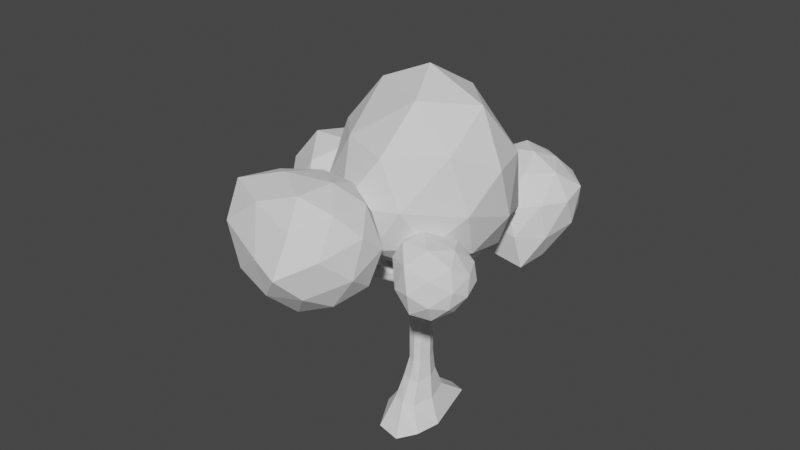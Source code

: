 # Source: Tree1.blend  (saved by Blender 3.3.6; exported with 4.5.12 LTS)
import bpy
from mathutils import Matrix  # noqa: F401  (used for matrix-valued properties, if any)

bpy.ops.wm.read_factory_settings(use_empty=True)
scene = bpy.context.scene
scene.name = 'Scene'

# ---- collections
col_collection = bpy.data.collections.new('Collection'); scene.collection.children.link(col_collection)

# ---- world
world_world = bpy.data.worlds.new('World'); scene.world = world_world
world_world.use_nodes = True; world_world.node_tree.nodes.clear()
_N = world_world.node_tree.nodes; _L = world_world.node_tree.links
n0 = _N.new('ShaderNodeOutputWorld'); n0.name = 'World Output'; n0.location = (300, 300)
n1 = _N.new('ShaderNodeBackground'); n1.name = 'Background'; n1.location = (10, 300)
n1.inputs[0].default_value = (0.05088, 0.05088, 0.05088, 1.0)
_L.new(n1.outputs[0], n0.inputs[0])
n0.is_active_output = True
world_world.color = (0.05088, 0.05088, 0.05088)
world_world.use_sun_shadow = False
world_world.sun_shadow_jitter_overblur = 0.0

# ---- meshes
me_cube_001 = bpy.data.meshes.new('Cube.001')
me_cube_001.from_pydata([(-2.038, -9.923, -0.9952), (-1.22, -2.604, 1.077), (-3.687, 8.274, -0.9952), (-1.301, 1.0, 1.059), (4.737, -7.619, -0.9952), (1.296, -2.604, 1.085), (2.694, 8.274, -0.9952), (1.214, 1.0, 1.067), (-2.207, -5.262, -0.4925), (-1.762, -3.49, 0.01393), (-1.043, -2.79, 0.5138), (-1.179, 1.0, 0.5671), (-1.893, 1.398, 0.08288), (-2.458, 2.774, -0.4606), (1.247, 1.0, 0.5592), (1.341, 1.521, 0.05925), (1.918, 3.015, -0.4759), (1.384, -2.79, 0.5059), (1.459, -3.614, -0.01273), (2.159, -5.503, -0.5102), (-0.802, -6.667, 3.555), (-0.7534, -3.873, 3.576), (1.198, -6.667, 3.555), (1.247, -3.873, 3.576), (-0.7534, -0.8886, 2.086), (1.247, -0.8886, 2.086), (1.198, -3.615, 2.067), (-0.802, -3.615, 2.067), (-0.7534, -1.284, 2.301), (-0.802, -4.009, 2.28), (1.247, -1.284, 2.301), (1.198, -4.009, 2.28), (1.741, 19.68, 3.585), (1.731, 21.12, 3.465), (-0.2682, 21.13, 3.471), (-0.2586, 19.69, 3.591), (1.247, 0.0557, 1.573), (1.198, -2.794, 1.557), (-1.058, 0.0557, 1.573), (-1.106, -2.794, 1.557), (-0.7534, -0.2508, 1.739), (-0.802, -3.1, 1.723), (1.247, -0.2508, 1.739), (1.198, -3.1, 1.723), (6.875, -7.45, 2.44), (7.503, -7.144, 2.295), (6.896, -9.447, 2.423), (7.519, -9.141, 2.278), (10.97, -8.707, 3.331), (12.15, -8.401, 3.264), (11.07, -10.7, 3.318), (12.24, -10.4, 3.252), (-0.3175, 15.78, 2.476), (1.682, 15.76, 2.474), (1.687, 15.1, 2.675), (-0.3127, 15.11, 2.677), (-0.7534, -2.579, 2.939), (-0.802, -5.332, 2.948), (1.247, -2.579, 2.939), (1.198, -5.332, 2.948), (1.247, -2.078, 2.692), (1.198, -4.874, 2.669), (-0.7534, -2.078, 2.692), (-0.802, -4.874, 2.669), (-6.791, -15.26, 3.332), (-6.791, -13.81, 3.502), (-4.791, -13.81, 3.502), (-4.791, -15.26, 3.332), (-6.791, -20.92, 4.14), (-6.791, -19.47, 4.31), (-4.791, -19.47, 4.31), (-4.791, -20.92, 4.14), (-3.9, -12.43, 3.415), (-3.9, -13.6, 3.233), (-5.9, -13.6, 3.233), (-5.9, -12.43, 3.415), (-4.791, -21.39, 3.231), (-6.791, -21.39, 3.231), (-5.9, -21.3, 2.995), (-3.9, -21.3, 2.995), (-4.791, -26.6, 4.273), (-6.791, -26.6, 4.273), (-5.9, -28.26, 4.171), (-3.9, -28.26, 4.171), (-0.3107, 16.51, 2.614), (-0.3053, 15.75, 2.803), (1.689, 16.5, 2.611), (1.694, 15.73, 2.8), (1.697, 24.44, 3.157), (1.69, 25.2, 3.022), (-0.3099, 25.19, 3.024), (-0.3031, 24.43, 3.159), (1.247, -1.681, 2.497), (1.198, -4.478, 2.475), (-0.7534, -1.681, 2.497), (-0.802, -4.478, 2.475), (-10.12, -1.458, 3.01), (-8.791, -1.855, 3.103), (-10.29, -3.452, 3.005), (-8.969, -3.848, 3.098), (-5.941, -2.924, -0.9952), (-1.793, -0.8018, 1.068), (5.69, -2.924, -0.9952), (1.969, -0.7469, 1.072), (3.133, -1.565, -0.4931), (2.355, -0.9547, 0.02326), (2.021, -0.8456, 0.5285), (-3.263, -1.639, -0.4765), (-2.57, -1.046, 0.0484), (-1.588, -0.895, 0.5404), (-1.13, -5.27, 3.565), (1.614, -5.27, 3.565), (-1.282, -2.262, 2.08), (1.948, -2.232, 2.08), (-1.31, -2.661, 2.291), (2.213, -2.618, 2.291), (1.614, -1.369, 1.565), (-1.548, -1.369, 1.565), (1.614, -1.675, 1.731), (-1.347, -1.692, 1.731), (7.856, -8.142, 2.287), (7.199, -8.449, 2.432), (12.77, -9.4, 3.258), (11.54, -9.706, 3.325), (-1.13, -3.955, 2.943), (2.039, -3.927, 2.954), (1.903, -3.462, 2.681), (-1.13, -3.476, 2.681), (-1.13, -3.08, 2.486), (2.025, -3.046, 2.505), (-9.36, -2.852, 3.1), (-10.75, -2.455, 3.007), (-0.4087, 9.087, -0.9952), (-0.05041, 1.741, 1.068), (2.682, -11.05, -0.9952), (0.1429, -2.978, 1.081), (0.02543, -6.065, -0.5013), (-0.09102, -3.95, 0.0005998), (0.2989, -3.259, 0.5053), (-0.2055, 3.953, -0.4594), (-0.2414, 2.273, 0.06656), (0.1009, 1.872, 0.5678), (0.2466, -4.131, 3.576), (0.198, -7.415, 3.555), (0.2594, -4.253, 2.062), (0.3992, -0.2121, 2.106), (0.245, -4.61, 2.28), (0.4239, -0.4963, 2.313), (0.7315, 21.12, 3.468), (0.7411, 19.69, 3.588), (0.08835, 0.632, 1.573), (0.04583, -2.863, 1.557), (0.239, 0.3085, 1.739), (0.198, -3.222, 1.723), (0.6872, 15.11, 2.676), (0.6824, 15.77, 2.475), (0.198, -5.332, 2.948), (0.4096, -2.118, 2.968), (0.3546, -1.454, 2.711), (0.3787, -5.572, 2.651), (-5.791, -13.81, 3.502), (-5.791, -15.26, 3.332), (-5.791, -19.47, 4.31), (-5.791, -20.92, 4.14), (-4.9, -13.6, 3.233), (-4.9, -12.43, 3.415), (-5.791, -21.39, 3.231), (-4.9, -21.3, 2.995), (-5.791, -26.6, 4.273), (-4.9, -28.26, 4.171), (0.6946, 15.74, 2.802), (0.6891, 16.51, 2.612), (0.69, 25.19, 3.023), (0.6967, 24.44, 3.158), (0.2344, -5.089, 2.475), (0.2796, -1.191, 2.497), (0.2417, -5.773, 3.565), (-0.2568, -3.015, -0.9952)], [], [(109, 101, 3, 11), (141, 133, 7, 14), (106, 103, 5, 17), (138, 135, 1, 10), (177, 102, 4, 134), (157, 56, 21, 142), (134, 136, 8, 0), (136, 137, 9, 8), (137, 138, 10, 9), (102, 104, 19, 4), (104, 105, 18, 19), (105, 106, 17, 18), (132, 139, 16, 6), (139, 140, 15, 16), (140, 141, 14, 15), (100, 107, 13, 2), (107, 108, 12, 13), (108, 109, 11, 12), (176, 110, 20, 143), (125, 58, 23, 111), (124, 57, 20, 110), (156, 59, 22, 143), (153, 43, 26, 144), (119, 41, 27, 112), (118, 42, 25, 113), (152, 40, 24, 145), (144, 26, 31, 146), (112, 27, 29, 114), (113, 25, 30, 115), (171, 84, 34, 148), (148, 34, 35, 149), (87, 86, 33, 32), (84, 85, 35, 34), (170, 87, 32, 149), (133, 3, 38, 150), (103, 7, 36, 116), (101, 1, 39, 117), (135, 5, 37, 151), (150, 38, 40, 152), (116, 36, 45, 120), (117, 39, 41, 119), (151, 37, 43, 153), (120, 45, 49, 122), (43, 37, 47, 46), (118, 43, 46, 121), (36, 42, 44, 45), (122, 49, 48, 123), (45, 44, 48, 49), (121, 46, 50, 123), (46, 47, 51, 50), (147, 30, 54, 154), (24, 28, 55, 52), (30, 25, 53, 54), (145, 24, 52, 155), (73, 72, 66, 67), (127, 63, 57, 124), (126, 60, 58, 125), (158, 62, 56, 157), (175, 94, 62, 158), (129, 92, 60, 126), (127, 62, 97, 130), (174, 93, 61, 159), (160, 65, 69, 162), (75, 74, 64, 65), (165, 75, 65, 160), (64, 74, 78, 77), (163, 71, 70, 162), (67, 66, 70, 71), (65, 64, 68, 69), (161, 67, 71, 163), (159, 61, 73, 164), (156, 57, 75, 165), (57, 63, 74, 75), (61, 59, 72, 73), (79, 76, 80, 83), (73, 67, 76, 79), (164, 73, 79, 167), (161, 64, 77, 166), (169, 83, 80, 168), (166, 77, 81, 168), (167, 79, 83, 169), (77, 78, 82, 81), (154, 54, 87, 170), (52, 55, 85, 84), (54, 53, 86, 87), (52, 84, 91, 90), (172, 90, 91, 173), (155, 52, 90, 172), (171, 86, 88, 173), (86, 53, 89, 88), (146, 31, 93, 174), (114, 29, 95, 128), (115, 30, 92, 129), (147, 28, 94, 175), (131, 98, 99, 130), (62, 94, 96, 97), (95, 63, 99, 98), (128, 95, 98, 131), (94, 128, 131, 96), (96, 131, 130, 97), (31, 115, 129, 93), (28, 114, 128, 94), (63, 127, 130, 99), (93, 129, 126, 61), (61, 126, 125, 59), (62, 127, 124, 56), (44, 121, 123, 48), (51, 122, 123, 50), (42, 118, 121, 44), (47, 120, 122, 51), (38, 117, 119, 40), (37, 116, 120, 47), (3, 101, 117, 38), (5, 103, 116, 37), (26, 113, 115, 31), (24, 112, 114, 28), (43, 118, 113, 26), (40, 119, 112, 24), (56, 124, 110, 21), (59, 125, 111, 22), (142, 21, 110, 176), (9, 10, 109, 108), (8, 9, 108, 107), (0, 8, 107, 100), (15, 14, 106, 105), (16, 15, 105, 104), (6, 16, 104, 102), (132, 6, 102, 177), (14, 7, 103, 106), (10, 1, 101, 109), (2, 132, 177, 100), (23, 142, 176, 111), (30, 147, 175, 92), (29, 146, 174, 95), (84, 171, 173, 91), (53, 155, 172, 89), (89, 172, 173, 88), (55, 154, 170, 85), (78, 167, 169, 82), (76, 166, 168, 80), (82, 169, 168, 81), (67, 161, 166, 76), (74, 164, 167, 78), (59, 156, 165, 72), (63, 159, 164, 74), (64, 161, 163, 68), (68, 163, 162, 69), (72, 165, 160, 66), (66, 160, 162, 70), (95, 174, 159, 63), (92, 175, 158, 60), (60, 158, 157, 58), (25, 145, 155, 53), (28, 147, 154, 55), (39, 151, 153, 41), (36, 150, 152, 42), (1, 135, 151, 39), (7, 133, 150, 36), (85, 170, 149, 35), (33, 148, 149, 32), (86, 171, 148, 33), (27, 144, 146, 29), (42, 152, 145, 25), (41, 153, 144, 27), (57, 156, 143, 20), (111, 176, 143, 22), (12, 11, 141, 140), (13, 12, 140, 139), (2, 13, 139, 132), (18, 17, 138, 137), (19, 18, 137, 136), (4, 19, 136, 134), (58, 157, 142, 23), (100, 177, 134, 0), (17, 5, 135, 138), (11, 3, 133, 141)])
_uv = me_cube_001.uv_layers.new(name='UVMap')
_uv.uv.foreach_set('vector', [0.5625, 0.125, 0.625, 0.125, 0.625, 0.25, 0.5625, 0.25, 0.5625, 0.375, 0.625, 0.375, 0.625, 0.5, 0.5625, 0.5, 0.5625, 0.625, 0.625, 0.625, 0.625, 0.75, 0.5625, 0.75, 0.5625, 0.875, 0.625, 0.875, 0.625, 1.0, 0.5625, 1.0, 0.25, 0.625, 0.375, 0.625, 0.375, 0.75, 0.25, 0.75, 0.625, 0.375, 0.625, 0.25, 0.625, 0.25, 0.625, 0.375, 0.375, 0.875, 0.4375, 0.875, 0.4375, 1.0, 0.375, 1.0, 0.4375, 0.875, 0.5, 0.875, 0.5, 1.0, 0.4375, 1.0, 0.5, 0.875, 0.5625, 0.875, 0.5625, 1.0, 0.5, 1.0, 0.375, 0.625, 0.4375, 0.625, 0.4375, 0.75, 0.375, 0.75, 0.4375, 0.625, 0.5, 0.625, 0.5, 0.75, 0.4375, 0.75, 0.5, 0.625, 0.5625, 0.625, 0.5625, 0.75, 0.5, 0.75, 0.375, 0.375, 0.4375, 0.375, 0.4375, 0.5, 0.375, 0.5, 0.4375, 0.375, 0.5, 0.375, 0.5, 0.5, 0.4375, 0.5, 0.5, 0.375, 0.5625, 0.375, 0.5625, 0.5, 0.5, 0.5, 0.375, 0.125, 0.4375, 0.125, 0.4375, 0.25, 0.375, 0.25, 0.4375, 0.125, 0.5, 0.125, 0.5, 0.25, 0.4375, 0.25, 0.5, 0.125, 0.5625, 0.125, 0.5625, 0.25, 0.5, 0.25, 0.75, 0.625, 0.875, 0.625, 0.875, 0.75, 0.75, 0.75, 0.625, 0.625, 0.625, 0.5, 0.625, 0.5, 0.625, 0.625, 0.625, 0.125, 0.625, 0.0, 0.625, 0.0, 0.625, 0.125, 0.625, 0.875, 0.625, 0.75, 0.625, 0.75, 0.625, 0.875, 0.625, 0.875, 0.625, 0.75, 0.625, 0.75, 0.625, 0.875, 0.625, 0.125, 0.625, 0.0, 0.625, 0.0, 0.625, 0.125, 0.625, 0.625, 0.625, 0.5, 0.625, 0.5, 0.625, 0.625, 0.625, 0.375, 0.625, 0.25, 0.625, 0.25, 0.625, 0.375, 0.625, 0.875, 0.625, 0.75, 0.625, 0.75, 0.625, 0.875, 0.625, 0.125, 0.625, 0.0, 0.625, 0.0, 0.625, 0.125, 0.625, 0.625, 0.625, 0.5, 0.625, 0.5, 0.625, 0.625, 0.625, 0.375, 0.625, 0.25, 0.625, 0.25, 0.625, 0.375, 0.625, 0.375, 0.625, 0.25, 0.625, 0.25, 0.625, 0.375, 0.625, 0.5, 0.625, 0.5, 0.625, 0.5, 0.625, 0.5, 0.625, 0.25, 0.625, 0.25, 0.625, 0.25, 0.625, 0.25, 0.625, 0.375, 0.625, 0.5, 0.625, 0.5, 0.625, 0.375, 0.625, 0.375, 0.625, 0.25, 0.625, 0.25, 0.625, 0.375, 0.625, 0.625, 0.625, 0.5, 0.625, 0.5, 0.625, 0.625, 0.625, 0.125, 0.625, 0.0, 0.625, 0.0, 0.625, 0.125, 0.625, 0.875, 0.625, 0.75, 0.625, 0.75, 0.625, 0.875, 0.625, 0.375, 0.625, 0.25, 0.625, 0.25, 0.625, 0.375, 0.625, 0.625, 0.625, 0.5, 0.625, 0.5, 0.625, 0.625, 0.625, 0.125, 0.625, 0.0, 0.625, 0.0, 0.625, 0.125, 0.625, 0.875, 0.625, 0.75, 0.625, 0.75, 0.625, 0.875, 0.625, 0.625, 0.625, 0.5, 0.625, 0.5, 0.625, 0.625, 0.625, 0.75, 0.625, 0.75, 0.625, 0.75, 0.625, 0.75, 0.625, 0.625, 0.625, 0.75, 0.625, 0.75, 0.625, 0.625, 0.625, 0.5, 0.625, 0.5, 0.625, 0.5, 0.625, 0.5, 0.625, 0.625, 0.625, 0.5, 0.625, 0.5, 0.625, 0.625, 0.625, 0.5, 0.625, 0.5, 0.625, 0.5, 0.625, 0.5, 0.625, 0.625, 0.625, 0.75, 0.625, 0.75, 0.625, 0.625, 0.625, 0.75, 0.625, 0.75, 0.625, 0.75, 0.625, 0.75, 0.625, 0.375, 0.625, 0.5, 0.625, 0.5, 0.625, 0.375, 0.625, 0.25, 0.625, 0.25, 0.625, 0.25, 0.625, 0.25, 0.625, 0.5, 0.625, 0.5, 0.625, 0.5, 0.625, 0.5, 0.625, 0.375, 0.625, 0.25, 0.625, 0.25, 0.625, 0.375, 0.625, 0.75, 0.625, 0.75, 0.625, 0.75, 0.625, 0.75, 0.625, 0.125, 0.625, 0.0, 0.625, 0.0, 0.625, 0.125, 0.625, 0.625, 0.625, 0.5, 0.625, 0.5, 0.625, 0.625, 0.625, 0.375, 0.625, 0.25, 0.625, 0.25, 0.625, 0.375, 0.625, 0.375, 0.625, 0.25, 0.625, 0.25, 0.625, 0.375, 0.625, 0.625, 0.625, 0.5, 0.625, 0.5, 0.625, 0.625, 0.625, 0.125, 0.625, 0.25, 0.625, 0.25, 0.625, 0.125, 0.625, 0.875, 0.625, 0.75, 0.625, 0.75, 0.625, 0.875, 0.625, 0.875, 0.625, 1.0, 0.625, 1.0, 0.625, 0.875, 0.625, 0.0, 0.625, 0.0, 0.625, 0.0, 0.625, 0.0, 0.625, 0.875, 0.625, 1.0, 0.625, 1.0, 0.625, 0.875, 0.625, 0.0, 0.625, 0.0, 0.625, 0.0, 0.625, 0.0, 0.625, 0.875, 0.625, 0.75, 0.625, 0.75, 0.625, 0.875, 0.625, 0.75, 0.625, 0.75, 0.625, 0.75, 0.625, 0.75, 0.625, 0.0, 0.625, 0.0, 0.625, 0.0, 0.625, 0.0, 0.625, 0.875, 0.625, 0.75, 0.625, 0.75, 0.625, 0.875, 0.625, 0.875, 0.625, 0.75, 0.625, 0.75, 0.625, 0.875, 0.625, 0.875, 0.625, 1.0, 0.625, 1.0, 0.625, 0.875, 0.625, 0.0, 0.625, 0.0, 0.625, 0.0, 0.625, 0.0, 0.625, 0.75, 0.625, 0.75, 0.625, 0.75, 0.625, 0.75, 0.625, 0.75, 0.625, 0.75, 0.625, 0.75, 0.625, 0.75, 0.625, 0.75, 0.625, 0.75, 0.625, 0.75, 0.625, 0.75, 0.625, 0.875, 0.625, 0.75, 0.625, 0.75, 0.625, 0.875, 0.625, 0.875, 0.625, 1.0, 0.625, 1.0, 0.625, 0.875, 0.625, 0.875, 0.625, 0.75, 0.625, 0.75, 0.625, 0.875, 0.625, 0.875, 0.625, 1.0, 0.625, 1.0, 0.625, 0.875, 0.625, 0.875, 0.625, 0.75, 0.625, 0.75, 0.625, 0.875, 0.625, 0.0, 0.625, 0.0, 0.625, 0.0, 0.625, 0.0, 0.625, 0.375, 0.625, 0.5, 0.625, 0.5, 0.625, 0.375, 0.625, 0.25, 0.625, 0.25, 0.625, 0.25, 0.625, 0.25, 0.625, 0.5, 0.625, 0.5, 0.625, 0.5, 0.625, 0.5, 0.625, 0.25, 0.625, 0.25, 0.625, 0.25, 0.625, 0.25, 0.625, 0.375, 0.625, 0.25, 0.625, 0.25, 0.625, 0.375, 0.625, 0.375, 0.625, 0.25, 0.625, 0.25, 0.625, 0.375, 0.625, 0.375, 0.625, 0.5, 0.625, 0.5, 0.625, 0.375, 0.625, 0.5, 0.625, 0.5, 0.625, 0.5, 0.625, 0.5, 0.625, 0.875, 0.625, 0.75, 0.625, 0.75, 0.625, 0.875, 0.625, 0.125, 0.625, 0.0, 0.625, 0.0, 0.625, 0.125, 0.625, 0.625, 0.625, 0.5, 0.625, 0.5, 0.625, 0.625, 0.625, 0.375, 0.625, 0.25, 0.625, 0.25, 0.625, 0.375, 0.625, 0.125, 0.625, 0.0, 0.625, 0.0, 0.625, 0.125, 0.625, 0.25, 0.625, 0.25, 0.625, 0.25, 0.625, 0.25, 0.625, 1.0, 0.625, 1.0, 0.625, 1.0, 0.625, 1.0, 0.625, 0.125, 0.625, 0.0, 0.625, 0.0, 0.625, 0.125, 0.625, 0.25, 0.625, 0.125, 0.625, 0.125, 0.625, 0.25, 0.625, 0.25, 0.625, 0.125, 0.625, 0.125, 0.625, 0.25, 0.625, 0.75, 0.625, 0.625, 0.625, 0.625, 0.625, 0.75, 0.625, 0.25, 0.625, 0.125, 0.625, 0.125, 0.625, 0.25, 0.625, 0.0, 0.625, 0.125, 0.625, 0.125, 0.625, 0.0, 0.625, 0.75, 0.625, 0.625, 0.625, 0.625, 0.625, 0.75, 0.625, 0.75, 0.625, 0.625, 0.625, 0.625, 0.625, 0.75, 0.625, 0.25, 0.625, 0.125, 0.625, 0.125, 0.625, 0.25, 0.625, 0.5, 0.625, 0.625, 0.625, 0.625, 0.625, 0.5, 0.625, 0.75, 0.625, 0.625, 0.625, 0.625, 0.625, 0.75, 0.625, 0.5, 0.625, 0.625, 0.625, 0.625, 0.625, 0.5, 0.625, 0.75, 0.625, 0.625, 0.625, 0.625, 0.625, 0.75, 0.625, 0.25, 0.625, 0.125, 0.625, 0.125, 0.625, 0.25, 0.625, 0.75, 0.625, 0.625, 0.625, 0.625, 0.625, 0.75, 0.625, 0.25, 0.625, 0.125, 0.625, 0.125, 0.625, 0.25, 0.625, 0.75, 0.625, 0.625, 0.625, 0.625, 0.625, 0.75, 0.625, 0.75, 0.625, 0.625, 0.625, 0.625, 0.625, 0.75, 0.625, 0.25, 0.625, 0.125, 0.625, 0.125, 0.625, 0.25, 0.625, 0.75, 0.625, 0.625, 0.625, 0.625, 0.625, 0.75, 0.625, 0.25, 0.625, 0.125, 0.625, 0.125, 0.625, 0.25, 0.625, 0.25, 0.625, 0.125, 0.625, 0.125, 0.625, 0.25, 0.625, 0.75, 0.625, 0.625, 0.625, 0.625, 0.625, 0.75, 0.75, 0.5, 0.875, 0.5, 0.875, 0.625, 0.75, 0.625, 0.5, 0.0, 0.5625, 0.0, 0.5625, 0.125, 0.5, 0.125, 0.4375, 0.0, 0.5, 0.0, 0.5, 0.125, 0.4375, 0.125, 0.375, 0.0, 0.4375, 0.0, 0.4375, 0.125, 0.375, 0.125, 0.5, 0.5, 0.5625, 0.5, 0.5625, 0.625, 0.5, 0.625, 0.4375, 0.5, 0.5, 0.5, 0.5, 0.625, 0.4375, 0.625, 0.375, 0.5, 0.4375, 0.5, 0.4375, 0.625, 0.375, 0.625, 0.25, 0.5, 0.375, 0.5, 0.375, 0.625, 0.25, 0.625, 0.5625, 0.5, 0.625, 0.5, 0.625, 0.625, 0.5625, 0.625, 0.5625, 0.0, 0.625, 0.0, 0.625, 0.125, 0.5625, 0.125, 0.125, 0.5, 0.25, 0.5, 0.25, 0.625, 0.125, 0.625, 0.625, 0.5, 0.75, 0.5, 0.75, 0.625, 0.625, 0.625, 0.625, 0.5, 0.625, 0.375, 0.625, 0.375, 0.625, 0.5, 0.625, 1.0, 0.625, 0.875, 0.625, 0.875, 0.625, 1.0, 0.625, 0.25, 0.625, 0.375, 0.625, 0.375, 0.625, 0.25, 0.625, 0.5, 0.625, 0.375, 0.625, 0.375, 0.625, 0.5, 0.625, 0.5, 0.625, 0.375, 0.625, 0.375, 0.625, 0.5, 0.625, 0.25, 0.625, 0.375, 0.625, 0.375, 0.625, 0.25, 0.625, 1.0, 0.625, 0.875, 0.625, 0.875, 0.625, 1.0, 0.625, 0.75, 0.625, 0.875, 0.625, 0.875, 0.625, 0.75, 0.625, 1.0, 0.625, 0.875, 0.625, 0.875, 0.625, 1.0, 0.625, 0.75, 0.625, 0.875, 0.625, 0.875, 0.625, 0.75, 0.625, 1.0, 0.625, 0.875, 0.625, 0.875, 0.625, 1.0, 0.625, 0.75, 0.625, 0.875, 0.625, 0.875, 0.625, 0.75, 0.625, 1.0, 0.625, 0.875, 0.625, 0.875, 0.625, 1.0, 0.625, 1.0, 0.625, 0.875, 0.625, 0.875, 0.625, 1.0, 0.625, 1.0, 0.625, 0.875, 0.625, 0.875, 0.625, 1.0, 0.625, 0.75, 0.625, 0.875, 0.625, 0.875, 0.625, 0.75, 0.625, 0.75, 0.625, 0.875, 0.625, 0.875, 0.625, 0.75, 0.625, 1.0, 0.625, 0.875, 0.625, 0.875, 0.625, 1.0, 0.625, 0.5, 0.625, 0.375, 0.625, 0.375, 0.625, 0.5, 0.625, 0.5, 0.625, 0.375, 0.625, 0.375, 0.625, 0.5, 0.625, 0.5, 0.625, 0.375, 0.625, 0.375, 0.625, 0.5, 0.625, 0.25, 0.625, 0.375, 0.625, 0.375, 0.625, 0.25, 0.625, 1.0, 0.625, 0.875, 0.625, 0.875, 0.625, 1.0, 0.625, 0.5, 0.625, 0.375, 0.625, 0.375, 0.625, 0.5, 0.625, 1.0, 0.625, 0.875, 0.625, 0.875, 0.625, 1.0, 0.625, 0.5, 0.625, 0.375, 0.625, 0.375, 0.625, 0.5, 0.625, 0.25, 0.625, 0.375, 0.625, 0.375, 0.625, 0.25, 0.625, 0.5, 0.625, 0.375, 0.625, 0.375, 0.625, 0.5, 0.625, 0.5, 0.625, 0.375, 0.625, 0.375, 0.625, 0.5, 0.625, 1.0, 0.625, 0.875, 0.625, 0.875, 0.625, 1.0, 0.625, 0.5, 0.625, 0.375, 0.625, 0.375, 0.625, 0.5, 0.625, 1.0, 0.625, 0.875, 0.625, 0.875, 0.625, 1.0, 0.625, 1.0, 0.625, 0.875, 0.625, 0.875, 0.625, 1.0, 0.625, 0.625, 0.75, 0.625, 0.75, 0.75, 0.625, 0.75, 0.5, 0.25, 0.5625, 0.25, 0.5625, 0.375, 0.5, 0.375, 0.4375, 0.25, 0.5, 0.25, 0.5, 0.375, 0.4375, 0.375, 0.375, 0.25, 0.4375, 0.25, 0.4375, 0.375, 0.375, 0.375, 0.5, 0.75, 0.5625, 0.75, 0.5625, 0.875, 0.5, 0.875, 0.4375, 0.75, 0.5, 0.75, 0.5, 0.875, 0.4375, 0.875, 0.375, 0.75, 0.4375, 0.75, 0.4375, 0.875, 0.375, 0.875, 0.625, 0.5, 0.625, 0.375, 0.625, 0.375, 0.625, 0.5, 0.125, 0.625, 0.25, 0.625, 0.25, 0.75, 0.125, 0.75, 0.5625, 0.75, 0.625, 0.75, 0.625, 0.875, 0.5625, 0.875, 0.5625, 0.25, 0.625, 0.25, 0.625, 0.375, 0.5625, 0.375])
me_cube_001.update()
me_icosphere_001 = bpy.data.meshes.new('Icosphere.001')
me_icosphere_001.from_pydata([(-0.05285, 0.7687, -1.241), (1.028, -0.03141, -1.03), (-0.3474, -0.5167, -1.072), (-1.432, 0.4314, -0.6363), (-0.4507, 1.74, -0.3528), (1.009, 1.42, -0.494), (0.6705, -1.129, 0.05334), (-1.31, -0.4493, 0.3304), (-1.218, 1.007, 0.8376), (0.3653, 1.471, 0.817), (1.446, 0.5485, 0.3977), (0.3545, 0.02417, 1.218), (-0.2674, 0.03004, -1.338), (0.5872, 0.3454, -1.314), (0.4124, -0.4093, -1.197), (1.269, 0.7448, -0.8936), (0.5534, 1.264, -1.007), (-0.8531, 0.5765, -1.082), (-1.13, -0.161, -0.999), (-0.2848, 1.395, -0.9014), (-1.032, 1.144, -0.5735), (0.2568, 1.786, -0.4401), (1.435, 0.1799, -0.3765), (1.487, 1.021, -0.05782), (0.2113, -0.9644, -0.5527), (0.8948, -0.6598, -0.561), (-1.663, -0.09249, -0.1523), (-0.8231, -0.6823, -0.4865), (-0.8772, 1.492, 0.187), (-1.552, 0.7506, 0.1116), (0.7556, 1.541, 0.2187), (-0.09298, 1.788, 0.2874), (1.144, -0.3747, 0.2285), (0.005965, -0.9343, 0.1762), (-1.639, 0.2455, 0.8561), (-0.3684, 1.407, 0.9), (1.066, 1.097, 0.7474), (0.5764, -0.532, 0.7337), (1.033, 0.2493, 0.9159), (-0.5422, -0.2617, 0.941), (-0.6037, 0.5805, 1.179), (0.4282, 0.8827, 1.12)], [], [(0, 13, 12), (1, 13, 15), (0, 12, 17), (0, 17, 19), (0, 19, 16), (1, 15, 22), (2, 14, 24), (3, 18, 26), (4, 20, 28), (5, 21, 30), (1, 22, 25), (2, 24, 27), (3, 26, 29), (4, 28, 31), (5, 30, 23), (6, 32, 37), (7, 33, 39), (8, 34, 40), (9, 35, 41), (10, 36, 38), (38, 41, 11), (38, 36, 41), (36, 9, 41), (41, 40, 11), (41, 35, 40), (35, 8, 40), (40, 39, 11), (40, 34, 39), (34, 7, 39), (39, 37, 11), (39, 33, 37), (33, 6, 37), (37, 38, 11), (37, 32, 38), (32, 10, 38), (23, 36, 10), (23, 30, 36), (30, 9, 36), (31, 35, 9), (31, 28, 35), (28, 8, 35), (29, 34, 8), (29, 26, 34), (26, 7, 34), (27, 33, 7), (27, 24, 33), (24, 6, 33), (25, 32, 6), (25, 22, 32), (22, 10, 32), (30, 31, 9), (30, 21, 31), (21, 4, 31), (28, 29, 8), (28, 20, 29), (20, 3, 29), (26, 27, 7), (26, 18, 27), (18, 2, 27), (24, 25, 6), (24, 14, 25), (14, 1, 25), (22, 23, 10), (22, 15, 23), (15, 5, 23), (16, 21, 5), (16, 19, 21), (19, 4, 21), (19, 20, 4), (19, 17, 20), (17, 3, 20), (17, 18, 3), (17, 12, 18), (12, 2, 18), (15, 16, 5), (15, 13, 16), (13, 0, 16), (12, 14, 2), (12, 13, 14), (13, 1, 14)])
_uv = me_icosphere_001.uv_layers.new(name='UVMap')
_uv.uv.foreach_set('vector', [0.6966, 0.07319, 0.5309, 0.02233, 0.4194, 0.002624, 0.3685, 0.1115, 0.5309, 0.02233, 0.6581, 0.1987, 0.6966, 0.07319, 0.4194, 0.002624, 0.6233, 0.1294, 0.6966, 0.07319, 0.6233, 0.1294, 0.9238, 0.2339, 0.6966, 0.07319, 0.9238, 0.2339, 0.8698, 0.1827, 0.3685, 0.1115, 0.6581, 0.1987, 0.4153, 0.3705, 0.1977, 0.0799, 0.2372, 0.03324, -0.003988, 0.256, 0.5526, 0.2971, 0.3388, 0.1286, 0.3311, 0.46, 1.033, 0.4616, 0.8196, 0.3522, 0.9162, 0.6598, 0.9016, 0.385, 1.047, 0.4266, 0.9176, 0.6659, 0.3685, 0.1115, 0.4153, 0.3705, 0.1066, 0.2634, 0.1977, 0.0799, -0.003988, 0.256, 0.1117, 0.2999, 0.5526, 0.2971, 0.3311, 0.46, 0.6417, 0.6, 1.033, 0.4616, 0.9162, 0.6598, 1.018, 0.7081, 0.9016, 0.385, 0.9176, 0.6659, 0.7231, 0.5317, -0.09981, 0.479, 0.177, 0.5788, 0.09871, 0.7686, 0.1681, 0.6272, -0.02425, 0.5386, 0.2041, 0.8666, 0.7031, 0.8891, 0.4139, 0.8631, 0.5173, 0.9973, 0.8665, 0.8945, 0.8456, 0.9273, 0.6258, 0.9836, 0.5208, 0.685, 0.719, 0.8468, 0.3859, 0.8725, 0.3859, 0.8725, 0.6258, 0.9836, 0.2921, 0.9818, 0.3859, 0.8725, 0.719, 0.8468, 0.6258, 0.9836, 0.719, 0.8468, 0.8665, 0.8945, 0.6258, 0.9836, 0.6258, 0.9836, 0.5173, 0.9973, 0.2921, 0.9818, 0.6258, 0.9836, 0.8456, 0.9273, 0.5173, 0.9973, 0.8456, 0.9273, 0.7031, 0.8891, 0.5173, 0.9973, 0.5173, 0.9973, 0.2041, 0.8666, 0.2921, 0.9818, 0.5173, 0.9973, 0.4139, 0.8631, 0.2041, 0.8666, 0.4139, 0.8631, 0.1681, 0.6272, 0.2041, 0.8666, 0.2041, 0.8666, 0.09871, 0.7686, 0.2921, 0.9818, 0.2041, 0.8666, -0.02425, 0.5386, 0.09871, 0.7686, -0.02425, 0.5386, -0.09981, 0.479, 0.09871, 0.7686, 0.09871, 0.7686, 0.3859, 0.8725, 0.2921, 0.9818, 0.09871, 0.7686, 0.177, 0.5788, 0.3859, 0.8725, 0.177, 0.5788, 0.5208, 0.685, 0.3859, 0.8725, 0.7231, 0.5317, 0.719, 0.8468, 0.5208, 0.685, 0.7231, 0.5317, 0.9176, 0.6659, 0.719, 0.8468, 0.9176, 0.6659, 0.8665, 0.8945, 0.719, 0.8468, 1.018, 0.7081, 0.8456, 0.9273, 0.8665, 0.8945, 1.018, 0.7081, 0.9162, 0.6598, 0.8456, 0.9273, 0.9162, 0.6598, 0.7031, 0.8891, 0.8456, 0.9273, 0.6417, 0.6, 0.4139, 0.8631, 0.7031, 0.8891, 0.6417, 0.6, 0.3311, 0.46, 0.4139, 0.8631, 0.3311, 0.46, 0.1681, 0.6272, 0.4139, 0.8631, 0.1117, 0.2999, -0.02425, 0.5386, 0.1681, 0.6272, 0.1117, 0.2999, -0.003988, 0.256, -0.02425, 0.5386, -0.003988, 0.256, -0.09981, 0.479, -0.02425, 0.5386, 0.1066, 0.2634, 0.177, 0.5788, -0.09981, 0.479, 0.1066, 0.2634, 0.4153, 0.3705, 0.177, 0.5788, 0.4153, 0.3705, 0.5208, 0.685, 0.177, 0.5788, 0.9176, 0.6659, 1.018, 0.7081, 0.8665, 0.8945, 0.9176, 0.6659, 1.047, 0.4266, 1.018, 0.7081, 1.047, 0.4266, 1.033, 0.4616, 1.018, 0.7081, 0.9162, 0.6598, 0.6417, 0.6, 0.7031, 0.8891, 0.9162, 0.6598, 0.8196, 0.3522, 0.6417, 0.6, 0.8196, 0.3522, 0.5526, 0.2971, 0.6417, 0.6, 0.3311, 0.46, 0.1117, 0.2999, 0.1681, 0.6272, 0.3311, 0.46, 0.3388, 0.1286, 0.1117, 0.2999, 0.3388, 0.1286, 0.1977, 0.0799, 0.1117, 0.2999, -0.003988, 0.256, 0.1066, 0.2634, -0.09981, 0.479, -0.003988, 0.256, 0.2372, 0.03324, 0.1066, 0.2634, 0.2372, 0.03324, 0.3685, 0.1115, 0.1066, 0.2634, 0.4153, 0.3705, 0.7231, 0.5317, 0.5208, 0.685, 0.4153, 0.3705, 0.6581, 0.1987, 0.7231, 0.5317, 0.6581, 0.1987, 0.9016, 0.385, 0.7231, 0.5317, 0.8698, 0.1827, 1.047, 0.4266, 0.9016, 0.385, 0.8698, 0.1827, 0.9238, 0.2339, 1.047, 0.4266, 0.9238, 0.2339, 1.033, 0.4616, 1.047, 0.4266, 0.9238, 0.2339, 0.8196, 0.3522, 1.033, 0.4616, 0.9238, 0.2339, 0.6233, 0.1294, 0.8196, 0.3522, 0.6233, 0.1294, 0.5526, 0.2971, 0.8196, 0.3522, 0.6233, 0.1294, 0.3388, 0.1286, 0.5526, 0.2971, 0.6233, 0.1294, 0.4194, 0.002624, 0.3388, 0.1286, 0.4194, 0.002624, 0.1977, 0.0799, 0.3388, 0.1286, 0.6581, 0.1987, 0.8698, 0.1827, 0.9016, 0.385, 0.6581, 0.1987, 0.5309, 0.02233, 0.8698, 0.1827, 0.5309, 0.02233, 0.6966, 0.07319, 0.8698, 0.1827, 0.4194, 0.002624, 0.2372, 0.03324, 0.1977, 0.0799, 0.4194, 0.002624, 0.5309, 0.02233, 0.2372, 0.03324, 0.5309, 0.02233, 0.3685, 0.1115, 0.2372, 0.03324])
me_icosphere_001.update()
me_icosphere_002 = bpy.data.meshes.new('Icosphere.002')
me_icosphere_002.from_pydata([(0.003992, 0.2916, -1.25), (1.09, -0.612, -0.894), (-0.3454, -1.146, -1.025), (-1.351, 0.1831, -0.6606), (-0.457, 1.508, -0.375), (0.9961, 0.9712, -0.5861), (0.5931, -1.593, 0.2208), (-1.104, -0.8855, 0.5306), (-0.9106, 0.8181, 0.9373), (0.478, 1.208, 0.878), (1.515, -0.07715, 0.4511), (0.1034, -0.6063, 1.806), (-0.2172, -0.4896, -1.284), (0.6362, -0.1934, -1.212), (0.4519, -1.066, -1.088), (1.251, 0.2078, -0.8124), (0.6015, 0.7182, -1.017), (-0.7754, 0.2617, -1.103), (-1.007, -0.5489, -0.9571), (-0.2603, 1.011, -0.9222), (-1.049, 0.9711, -0.5866), (0.3227, 1.42, -0.5534), (1.462, -0.3772, -0.3327), (1.417, 0.5558, -0.1535), (0.1344, -1.587, -0.557), (0.9631, -1.263, -0.4654), (-1.452, -0.3862, -0.1199), (-0.8328, -1.195, -0.4478), (-0.829, 1.419, 0.1914), (-1.385, 0.5679, 0.09232), (0.8433, 1.29, 0.01158), (0.01269, 1.678, 0.1716), (1.257, -0.9609, 0.4475), (-0.2712, -1.486, 0.38), (-1.218, -0.125, 1.005), (-0.2451, 1.22, 1.09), (1.16, 0.5619, 0.8431), (0.5688, -1.214, 1.152), (1.122, -0.4215, 1.377), (-0.5964, -0.8615, 1.355), (-0.6393, 0.0589, 1.671), (0.2269, 0.25, 1.748)], [], [(0, 13, 12), (1, 13, 15), (0, 12, 17), (0, 17, 19), (0, 19, 16), (1, 15, 22), (2, 14, 24), (3, 18, 26), (4, 20, 28), (5, 21, 30), (1, 22, 25), (2, 24, 27), (3, 26, 29), (4, 28, 31), (5, 30, 23), (6, 32, 37), (7, 33, 39), (8, 34, 40), (9, 35, 41), (10, 36, 38), (38, 41, 11), (38, 36, 41), (36, 9, 41), (41, 40, 11), (41, 35, 40), (35, 8, 40), (40, 39, 11), (40, 34, 39), (34, 7, 39), (39, 37, 11), (39, 33, 37), (33, 6, 37), (37, 38, 11), (37, 32, 38), (32, 10, 38), (23, 36, 10), (23, 30, 36), (30, 9, 36), (31, 35, 9), (31, 28, 35), (28, 8, 35), (29, 34, 8), (29, 26, 34), (26, 7, 34), (27, 33, 7), (27, 24, 33), (24, 6, 33), (25, 32, 6), (25, 22, 32), (22, 10, 32), (30, 31, 9), (30, 21, 31), (21, 4, 31), (28, 29, 8), (28, 20, 29), (20, 3, 29), (26, 27, 7), (26, 18, 27), (18, 2, 27), (24, 25, 6), (24, 14, 25), (14, 1, 25), (22, 23, 10), (22, 15, 23), (15, 5, 23), (16, 21, 5), (16, 19, 21), (19, 4, 21), (19, 20, 4), (19, 17, 20), (17, 3, 20), (17, 18, 3), (17, 12, 18), (12, 2, 18), (15, 16, 5), (15, 13, 16), (13, 0, 16), (12, 14, 2), (12, 13, 14), (13, 1, 14)])
_uv = me_icosphere_002.uv_layers.new(name='UVMap')
_uv.uv.foreach_set('vector', [0.4647, 0.07007, 0.6439, 0.1894, 0.702, 0.05552, 0.7768, 0.3609, 0.6439, 0.1894, 0.5217, 0.379, 0.4647, 0.07007, 0.702, 0.05552, 0.4291, 0.0007575, 0.4647, 0.07007, 0.4291, 0.0007575, 0.2063, 0.1009, 0.4647, 0.07007, 0.2063, 0.1009, 0.3439, 0.2084, 0.7768, 0.3609, 0.5217, 0.379, 0.6858, 0.5676, 0.8863, 0.1343, 0.9021, 0.2288, 1.018, 0.3535, 0.4, 0.04721, 0.6641, 0.03732, 0.5411, 0.2078, 0.007504, 0.2123, 0.1619, 0.08475, -0.0164, 0.3243, 0.2562, 0.3805, 0.0822, 0.2769, 0.1123, 0.519, 0.7768, 0.3609, 0.6858, 0.5676, 0.9493, 0.4883, 0.8863, 0.1343, 1.018, 0.3535, 0.8438, 0.2314, 0.4, 0.04721, 0.5411, 0.2078, 0.2313, 0.2451, 0.007504, 0.2123, -0.0164, 0.3243, -0.05768, 0.4313, 0.2562, 0.3805, 0.1123, 0.519, 0.3796, 0.5801, 0.9936, 0.6434, 0.8118, 0.7825, 0.8163, 0.8941, 0.6741, 0.4625, 0.9105, 0.5605, 0.6394, 0.7716, 0.1228, 0.5477, 0.4007, 0.5556, 0.3288, 0.8242, 0.06797, 0.7179, 0.01782, 0.6738, 0.304, 0.9648, 0.5458, 0.79, 0.3046, 0.8289, 0.5791, 1.011, 0.5791, 1.011, 0.304, 0.9648, 0.5637, 0.9937, 0.5791, 1.011, 0.3046, 0.8289, 0.304, 0.9648, 0.3046, 0.8289, 0.06797, 0.7179, 0.304, 0.9648, 0.304, 0.9648, 0.3288, 0.8242, 0.5637, 0.9937, 0.304, 0.9648, 0.01782, 0.6738, 0.3288, 0.8242, 0.01782, 0.6738, 0.1228, 0.5477, 0.3288, 0.8242, 0.3288, 0.8242, 0.6394, 0.7716, 0.5637, 0.9937, 0.3288, 0.8242, 0.4007, 0.5556, 0.6394, 0.7716, 0.4007, 0.5556, 0.6741, 0.4625, 0.6394, 0.7716, 0.6394, 0.7716, 0.8163, 0.8941, 0.5637, 0.9937, 0.6394, 0.7716, 0.9105, 0.5605, 0.8163, 0.8941, 0.9105, 0.5605, 0.9936, 0.6434, 0.8163, 0.8941, 0.8163, 0.8941, 0.5791, 1.011, 0.5637, 0.9937, 0.8163, 0.8941, 0.8118, 0.7825, 0.5791, 1.011, 0.8118, 0.7825, 0.5458, 0.79, 0.5791, 1.011, 0.3796, 0.5801, 0.3046, 0.8289, 0.5458, 0.79, 0.3796, 0.5801, 0.1123, 0.519, 0.3046, 0.8289, 0.1123, 0.519, 0.06797, 0.7179, 0.3046, 0.8289, -0.05768, 0.4313, 0.01782, 0.6738, 0.06797, 0.7179, -0.05768, 0.4313, -0.0164, 0.3243, 0.01782, 0.6738, -0.0164, 0.3243, 0.1228, 0.5477, 0.01782, 0.6738, 0.2313, 0.2451, 0.4007, 0.5556, 0.1228, 0.5477, 0.2313, 0.2451, 0.5411, 0.2078, 0.4007, 0.5556, 0.5411, 0.2078, 0.6741, 0.4625, 0.4007, 0.5556, 0.8438, 0.2314, 0.9105, 0.5605, 0.6741, 0.4625, 0.8438, 0.2314, 1.018, 0.3535, 0.9105, 0.5605, 1.018, 0.3535, 0.9936, 0.6434, 0.9105, 0.5605, 0.9493, 0.4883, 0.8118, 0.7825, 0.9936, 0.6434, 0.9493, 0.4883, 0.6858, 0.5676, 0.8118, 0.7825, 0.6858, 0.5676, 0.5458, 0.79, 0.8118, 0.7825, 0.1123, 0.519, -0.05768, 0.4313, 0.06797, 0.7179, 0.1123, 0.519, 0.0822, 0.2769, -0.05768, 0.4313, 0.0822, 0.2769, 0.007504, 0.2123, -0.05768, 0.4313, -0.0164, 0.3243, 0.2313, 0.2451, 0.1228, 0.5477, -0.0164, 0.3243, 0.1619, 0.08475, 0.2313, 0.2451, 0.1619, 0.08475, 0.4, 0.04721, 0.2313, 0.2451, 0.5411, 0.2078, 0.8438, 0.2314, 0.6741, 0.4625, 0.5411, 0.2078, 0.6641, 0.03732, 0.8438, 0.2314, 0.6641, 0.03732, 0.8863, 0.1343, 0.8438, 0.2314, 1.018, 0.3535, 0.9493, 0.4883, 0.9936, 0.6434, 1.018, 0.3535, 0.9021, 0.2288, 0.9493, 0.4883, 0.9021, 0.2288, 0.7768, 0.3609, 0.9493, 0.4883, 0.6858, 0.5676, 0.3796, 0.5801, 0.5458, 0.79, 0.6858, 0.5676, 0.5217, 0.379, 0.3796, 0.5801, 0.5217, 0.379, 0.2562, 0.3805, 0.3796, 0.5801, 0.3439, 0.2084, 0.0822, 0.2769, 0.2562, 0.3805, 0.3439, 0.2084, 0.2063, 0.1009, 0.0822, 0.2769, 0.2063, 0.1009, 0.007504, 0.2123, 0.0822, 0.2769, 0.2063, 0.1009, 0.1619, 0.08475, 0.007504, 0.2123, 0.2063, 0.1009, 0.4291, 0.0007575, 0.1619, 0.08475, 0.4291, 0.0007575, 0.4, 0.04721, 0.1619, 0.08475, 0.4291, 0.0007575, 0.6641, 0.03732, 0.4, 0.04721, 0.4291, 0.0007575, 0.702, 0.05552, 0.6641, 0.03732, 0.702, 0.05552, 0.8863, 0.1343, 0.6641, 0.03732, 0.5217, 0.379, 0.3439, 0.2084, 0.2562, 0.3805, 0.5217, 0.379, 0.6439, 0.1894, 0.3439, 0.2084, 0.6439, 0.1894, 0.4647, 0.07007, 0.3439, 0.2084, 0.702, 0.05552, 0.9021, 0.2288, 0.8863, 0.1343, 0.702, 0.05552, 0.6439, 0.1894, 0.9021, 0.2288, 0.6439, 0.1894, 0.7768, 0.3609, 0.9021, 0.2288])
me_icosphere_002.update()
me_icosphere_003 = bpy.data.meshes.new('Icosphere.003')
me_icosphere_003.from_pydata([(-0.02027, 0.4094, -1.803), (1.538, -0.8832, -1.141), (-0.5282, -1.651, -1.479), (-1.994, 0.1368, -0.9052), (-0.6918, 2.151, -0.5172), (1.415, 1.335, -0.7788), (0.8258, -2.202, 0.3928), (-1.647, -1.187, 0.8951), (-1.343, 1.013, 1.35), (0.675, 1.746, 1.244), (2.154, -0.09138, 0.8203), (0.1404, -0.9535, 2.529), (-0.341, -0.7121, -1.86), (0.8898, -0.3064, -1.681), (0.6252, -1.535, -1.529), (1.775, 0.2144, -1.031), (0.8444, 0.9901, -1.432), (-1.153, 0.3144, -1.585), (-1.493, -0.8083, -1.358), (-0.4037, 1.428, -1.328), (-1.551, 1.26, -0.8151), (0.4419, 2.063, -0.7841), (2.069, -0.5443, -0.2562), (2.017, 0.7163, -0.07588), (0.1663, -2.269, -0.7808), (1.356, -1.748, -0.5428), (-2.149, -0.6052, -0.07013), (-1.244, -1.668, -0.5916), (-1.233, 1.963, 0.3204), (-2.045, 0.6228, 0.2133), (1.193, 1.879, 0.07484), (-0.01178, 2.487, 0.2857), (1.777, -1.249, 0.8155), (-0.4298, -2.05, 0.62), (-1.805, -0.2099, 1.534), (-0.3584, 1.566, 1.45), (1.657, 0.7966, 1.263), (0.7982, -1.68, 1.694), (1.609, -0.5898, 1.983), (-0.8952, -1.203, 1.991), (-0.9417, 0.009685, 2.351), (0.3292, 0.2505, 2.382)], [], [(0, 13, 12), (1, 13, 15), (0, 12, 17), (0, 17, 19), (0, 19, 16), (1, 15, 22), (2, 14, 24), (3, 18, 26), (4, 20, 28), (5, 21, 30), (1, 22, 25), (2, 24, 27), (3, 26, 29), (4, 28, 31), (5, 30, 23), (6, 32, 37), (7, 33, 39), (8, 34, 40), (9, 35, 41), (10, 36, 38), (38, 41, 11), (38, 36, 41), (36, 9, 41), (41, 40, 11), (41, 35, 40), (35, 8, 40), (40, 39, 11), (40, 34, 39), (34, 7, 39), (39, 37, 11), (39, 33, 37), (33, 6, 37), (37, 38, 11), (37, 32, 38), (32, 10, 38), (23, 36, 10), (23, 30, 36), (30, 9, 36), (31, 35, 9), (31, 28, 35), (28, 8, 35), (29, 34, 8), (29, 26, 34), (26, 7, 34), (27, 33, 7), (27, 24, 33), (24, 6, 33), (25, 32, 6), (25, 22, 32), (22, 10, 32), (30, 31, 9), (30, 21, 31), (21, 4, 31), (28, 29, 8), (28, 20, 29), (20, 3, 29), (26, 27, 7), (26, 18, 27), (18, 2, 27), (24, 25, 6), (24, 14, 25), (14, 1, 25), (22, 23, 10), (22, 15, 23), (15, 5, 23), (16, 21, 5), (16, 19, 21), (19, 4, 21), (19, 20, 4), (19, 17, 20), (17, 3, 20), (17, 18, 3), (17, 12, 18), (12, 2, 18), (15, 16, 5), (15, 13, 16), (13, 0, 16), (12, 14, 2), (12, 13, 14), (13, 1, 14)])
_uv = me_icosphere_003.uv_layers.new(name='UVMap')
_uv.uv.foreach_set('vector', [0.4047, 0.008915, 0.2415, 0.1138, 0.1912, 0.09665, 0.1549, 0.2853, 0.2415, 0.1138, 0.3718, 0.209, 0.4047, 0.008915, 0.1912, 0.09665, 0.449, 0.04382, 0.4047, 0.008915, 0.449, 0.04382, 0.6636, 0.003375, 0.4047, 0.008915, 0.6636, 0.003375, 0.5212, 0.04248, 0.1549, 0.2853, 0.3718, 0.209, 0.2848, 0.4388, 0.04971, 0.2572, 0.02466, 0.2541, -0.03179, 0.4647, 0.5096, 0.1831, 0.2627, 0.1882, 0.4484, 0.4165, 0.8927, 0.09368, 0.7219, 0.1036, 0.9549, 0.2701, 0.6289, 0.1498, 0.8078, 0.06604, 0.8244, 0.2663, 0.1549, 0.2853, 0.2848, 0.4388, 0.0482, 0.4823, 0.04971, 0.2572, -0.03179, 0.4647, 0.1568, 0.425, 0.5096, 0.1831, 0.4484, 0.4165, 0.7122, 0.3607, 0.8927, 0.09368, 0.9549, 0.2701, 1.009, 0.2334, 0.6289, 0.1498, 0.8244, 0.2663, 0.5511, 0.3569, 0.06707, 0.7032, 0.2582, 0.7139, 0.293, 0.9142, 0.4062, 0.6711, 0.1654, 0.7151, 0.4781, 0.9032, 0.8695, 0.5625, 0.664, 0.7056, 0.7517, 0.8619, 0.9278, 0.5043, 0.9505, 0.5462, 0.7543, 0.8653, 0.4718, 0.6131, 0.7064, 0.6114, 0.5039, 0.8834, 0.5039, 0.8834, 0.7543, 0.8653, 0.5389, 1.004, 0.5039, 0.8834, 0.7064, 0.6114, 0.7543, 0.8653, 0.7064, 0.6114, 0.9278, 0.5043, 0.7543, 0.8653, 0.7543, 0.8653, 0.7517, 0.8619, 0.5389, 1.004, 0.7543, 0.8653, 0.9505, 0.5462, 0.7517, 0.8619, 0.9505, 0.5462, 0.8695, 0.5625, 0.7517, 0.8619, 0.7517, 0.8619, 0.4781, 0.9032, 0.5389, 1.004, 0.7517, 0.8619, 0.664, 0.7056, 0.4781, 0.9032, 0.664, 0.7056, 0.4062, 0.6711, 0.4781, 0.9032, 0.4781, 0.9032, 0.293, 0.9142, 0.5389, 1.004, 0.4781, 0.9032, 0.1654, 0.7151, 0.293, 0.9142, 0.1654, 0.7151, 0.06707, 0.7032, 0.293, 0.9142, 0.293, 0.9142, 0.5039, 0.8834, 0.5389, 1.004, 0.293, 0.9142, 0.2582, 0.7139, 0.5039, 0.8834, 0.2582, 0.7139, 0.4718, 0.6131, 0.5039, 0.8834, 0.5511, 0.3569, 0.7064, 0.6114, 0.4718, 0.6131, 0.5511, 0.3569, 0.8244, 0.2663, 0.7064, 0.6114, 0.8244, 0.2663, 0.9278, 0.5043, 0.7064, 0.6114, 1.009, 0.2334, 0.9505, 0.5462, 0.9278, 0.5043, 1.009, 0.2334, 0.9549, 0.2701, 0.9505, 0.5462, 0.9549, 0.2701, 0.8695, 0.5625, 0.9505, 0.5462, 0.7122, 0.3607, 0.664, 0.7056, 0.8695, 0.5625, 0.7122, 0.3607, 0.4484, 0.4165, 0.664, 0.7056, 0.4484, 0.4165, 0.4062, 0.6711, 0.664, 0.7056, 0.1568, 0.425, 0.1654, 0.7151, 0.4062, 0.6711, 0.1568, 0.425, -0.03179, 0.4647, 0.1654, 0.7151, -0.03179, 0.4647, 0.06707, 0.7032, 0.1654, 0.7151, 0.0482, 0.4823, 0.2582, 0.7139, 0.06707, 0.7032, 0.0482, 0.4823, 0.2848, 0.4388, 0.2582, 0.7139, 0.2848, 0.4388, 0.4718, 0.6131, 0.2582, 0.7139, 0.8244, 0.2663, 1.009, 0.2334, 0.9278, 0.5043, 0.8244, 0.2663, 0.8078, 0.06604, 1.009, 0.2334, 0.8078, 0.06604, 0.8927, 0.09368, 1.009, 0.2334, 0.9549, 0.2701, 0.7122, 0.3607, 0.8695, 0.5625, 0.9549, 0.2701, 0.7219, 0.1036, 0.7122, 0.3607, 0.7219, 0.1036, 0.5096, 0.1831, 0.7122, 0.3607, 0.4484, 0.4165, 0.1568, 0.425, 0.4062, 0.6711, 0.4484, 0.4165, 0.2627, 0.1882, 0.1568, 0.425, 0.2627, 0.1882, 0.04971, 0.2572, 0.1568, 0.425, -0.03179, 0.4647, 0.0482, 0.4823, 0.06707, 0.7032, -0.03179, 0.4647, 0.02466, 0.2541, 0.0482, 0.4823, 0.02466, 0.2541, 0.1549, 0.2853, 0.0482, 0.4823, 0.2848, 0.4388, 0.5511, 0.3569, 0.4718, 0.6131, 0.2848, 0.4388, 0.3718, 0.209, 0.5511, 0.3569, 0.3718, 0.209, 0.6289, 0.1498, 0.5511, 0.3569, 0.5212, 0.04248, 0.8078, 0.06604, 0.6289, 0.1498, 0.5212, 0.04248, 0.6636, 0.003375, 0.8078, 0.06604, 0.6636, 0.003375, 0.8927, 0.09368, 0.8078, 0.06604, 0.6636, 0.003375, 0.7219, 0.1036, 0.8927, 0.09368, 0.6636, 0.003375, 0.449, 0.04382, 0.7219, 0.1036, 0.449, 0.04382, 0.5096, 0.1831, 0.7219, 0.1036, 0.449, 0.04382, 0.2627, 0.1882, 0.5096, 0.1831, 0.449, 0.04382, 0.1912, 0.09665, 0.2627, 0.1882, 0.1912, 0.09665, 0.04971, 0.2572, 0.2627, 0.1882, 0.3718, 0.209, 0.5212, 0.04248, 0.6289, 0.1498, 0.3718, 0.209, 0.2415, 0.1138, 0.5212, 0.04248, 0.2415, 0.1138, 0.4047, 0.008915, 0.5212, 0.04248, 0.1912, 0.09665, 0.02466, 0.2541, 0.04971, 0.2572, 0.1912, 0.09665, 0.2415, 0.1138, 0.02466, 0.2541, 0.2415, 0.1138, 0.1549, 0.2853, 0.02466, 0.2541])
me_icosphere_003.update()
me_icosphere_004 = bpy.data.meshes.new('Icosphere.004')
me_icosphere_004.from_pydata([(-0.08484, 0.7363, -1.105), (0.9537, -0.1041, -0.7138), (-0.4228, -0.5752, -0.7543), (-1.446, 0.4576, -0.584), (-0.4243, 1.833, -0.4702), (1.005, 1.427, -0.4772), (0.5753, -1.138, 0.45), (-1.353, -0.4056, 0.5053), (-1.189, 1.153, 0.707), (0.4075, 1.603, 0.6309), (1.425, 0.5653, 0.4861), (0.3296, 0.1104, 1.315), (-0.3243, -0.0323, -1.097), (0.5286, 0.272, -1.064), (0.3286, -0.491, -0.8418), (1.228, 0.6954, -0.7182), (0.5372, 1.248, -0.939), (-0.8758, 0.5702, -0.9875), (-1.17, -0.1855, -0.8293), (-0.2829, 1.425, -0.9119), (-1.024, 1.208, -0.6134), (0.275, 1.845, -0.5207), (1.376, 0.1474, -0.1311), (1.475, 1.022, -0.005228), (0.1106, -1.005, -0.1309), (0.8002, -0.7084, -0.1639), (-1.687, -0.06265, -0.05564), (-0.8946, -0.6959, -0.1884), (-0.8417, 1.629, 0.02783), (-1.544, 0.8405, 0.06901), (0.7791, 1.616, 0.115), (-0.05033, 1.921, 0.09919), (1.072, -0.3745, 0.5268), (-0.09035, -0.9222, 0.5754), (-1.641, 0.3319, 0.8583), (-0.3207, 1.579, 0.6873), (1.082, 1.164, 0.674), (0.5075, -0.4928, 1.017), (1.011, 0.3012, 1.003), (-0.5839, -0.174, 1.107), (-0.5906, 0.7257, 1.112), (0.45, 1.004, 1.02)], [], [(0, 13, 12), (1, 13, 15), (0, 12, 17), (0, 17, 19), (0, 19, 16), (1, 15, 22), (2, 14, 24), (3, 18, 26), (4, 20, 28), (5, 21, 30), (1, 22, 25), (2, 24, 27), (3, 26, 29), (4, 28, 31), (5, 30, 23), (6, 32, 37), (7, 33, 39), (8, 34, 40), (9, 35, 41), (10, 36, 38), (38, 41, 11), (38, 36, 41), (36, 9, 41), (41, 40, 11), (41, 35, 40), (35, 8, 40), (40, 39, 11), (40, 34, 39), (34, 7, 39), (39, 37, 11), (39, 33, 37), (33, 6, 37), (37, 38, 11), (37, 32, 38), (32, 10, 38), (23, 36, 10), (23, 30, 36), (30, 9, 36), (31, 35, 9), (31, 28, 35), (28, 8, 35), (29, 34, 8), (29, 26, 34), (26, 7, 34), (27, 33, 7), (27, 24, 33), (24, 6, 33), (25, 32, 6), (25, 22, 32), (22, 10, 32), (30, 31, 9), (30, 21, 31), (21, 4, 31), (28, 29, 8), (28, 20, 29), (20, 3, 29), (26, 27, 7), (26, 18, 27), (18, 2, 27), (24, 25, 6), (24, 14, 25), (14, 1, 25), (22, 23, 10), (22, 15, 23), (15, 5, 23), (16, 21, 5), (16, 19, 21), (19, 4, 21), (19, 20, 4), (19, 17, 20), (17, 3, 20), (17, 18, 3), (17, 12, 18), (12, 2, 18), (15, 16, 5), (15, 13, 16), (13, 0, 16), (12, 14, 2), (12, 13, 14), (13, 1, 14)])
_uv = me_icosphere_004.uv_layers.new(name='UVMap')
_uv.uv.foreach_set('vector', [0.9052, 0.3729, 0.8417, 0.2526, 0.744, 0.1212, 0.6849, 0.2141, 0.8417, 0.2526, 0.8527, 0.4776, 0.9052, 0.3729, 0.744, 0.1212, 0.789, 0.317, 0.9052, 0.3729, 0.789, 0.317, 0.9606, 0.624, 0.9052, 0.3729, 0.9606, 0.624, 0.9853, 0.5889, 0.6849, 0.2141, 0.8527, 0.4776, 0.5714, 0.4211, 0.5269, 0.01088, 0.6157, 0.04529, 0.2792, 0.01158, 0.6048, 0.3406, 0.5791, 0.09656, 0.3241, 0.2689, 0.8876, 0.8353, 0.7801, 0.5883, 0.6654, 0.8532, 0.8994, 0.7507, 0.948, 0.8523, 0.7322, 0.9185, 0.6849, 0.2141, 0.5714, 0.4211, 0.3868, 0.1225, 0.5269, 0.01088, 0.2792, 0.01158, 0.2953, 0.06663, 0.6048, 0.3406, 0.3241, 0.2689, 0.4622, 0.5863, 0.8876, 0.8353, 0.6654, 0.8532, 0.7448, 0.9861, 0.8994, 0.7507, 0.7322, 0.9185, 0.701, 0.7281, 0.09672, 0.09676, 0.2452, 0.3719, 0.03271, 0.4106, 0.1008, 0.2789, 0.05724, 0.1685, -0.001815, 0.4945, 0.3383, 0.8212, 0.109, 0.5735, 0.1648, 0.7828, 0.5429, 1.002, 0.4768, 0.982, 0.3088, 0.8875, 0.4556, 0.6758, 0.4873, 0.8924, 0.2162, 0.678, 0.2162, 0.678, 0.3088, 0.8875, 0.04003, 0.6553, 0.2162, 0.678, 0.4873, 0.8924, 0.3088, 0.8875, 0.4873, 0.8924, 0.5429, 1.002, 0.3088, 0.8875, 0.3088, 0.8875, 0.1648, 0.7828, 0.04003, 0.6553, 0.3088, 0.8875, 0.4768, 0.982, 0.1648, 0.7828, 0.4768, 0.982, 0.3383, 0.8212, 0.1648, 0.7828, 0.1648, 0.7828, -0.001815, 0.4945, 0.04003, 0.6553, 0.1648, 0.7828, 0.109, 0.5735, -0.001815, 0.4945, 0.109, 0.5735, 0.1008, 0.2789, -0.001815, 0.4945, -0.001815, 0.4945, 0.03271, 0.4106, 0.04003, 0.6553, -0.001815, 0.4945, 0.05724, 0.1685, 0.03271, 0.4106, 0.05724, 0.1685, 0.09672, 0.09676, 0.03271, 0.4106, 0.03271, 0.4106, 0.2162, 0.678, 0.04003, 0.6553, 0.03271, 0.4106, 0.2452, 0.3719, 0.2162, 0.678, 0.2452, 0.3719, 0.4556, 0.6758, 0.2162, 0.678, 0.701, 0.7281, 0.4873, 0.8924, 0.4556, 0.6758, 0.701, 0.7281, 0.7322, 0.9185, 0.4873, 0.8924, 0.7322, 0.9185, 0.5429, 1.002, 0.4873, 0.8924, 0.7448, 0.9861, 0.4768, 0.982, 0.5429, 1.002, 0.7448, 0.9861, 0.6654, 0.8532, 0.4768, 0.982, 0.6654, 0.8532, 0.3383, 0.8212, 0.4768, 0.982, 0.4622, 0.5863, 0.109, 0.5735, 0.3383, 0.8212, 0.4622, 0.5863, 0.3241, 0.2689, 0.109, 0.5735, 0.3241, 0.2689, 0.1008, 0.2789, 0.109, 0.5735, 0.2953, 0.06663, 0.05724, 0.1685, 0.1008, 0.2789, 0.2953, 0.06663, 0.2792, 0.01158, 0.05724, 0.1685, 0.2792, 0.01158, 0.09672, 0.09676, 0.05724, 0.1685, 0.3868, 0.1225, 0.2452, 0.3719, 0.09672, 0.09676, 0.3868, 0.1225, 0.5714, 0.4211, 0.2452, 0.3719, 0.5714, 0.4211, 0.4556, 0.6758, 0.2452, 0.3719, 0.7322, 0.9185, 0.7448, 0.9861, 0.5429, 1.002, 0.7322, 0.9185, 0.948, 0.8523, 0.7448, 0.9861, 0.948, 0.8523, 0.8876, 0.8353, 0.7448, 0.9861, 0.6654, 0.8532, 0.4622, 0.5863, 0.3383, 0.8212, 0.6654, 0.8532, 0.7801, 0.5883, 0.4622, 0.5863, 0.7801, 0.5883, 0.6048, 0.3406, 0.4622, 0.5863, 0.3241, 0.2689, 0.2953, 0.06663, 0.1008, 0.2789, 0.3241, 0.2689, 0.5791, 0.09656, 0.2953, 0.06663, 0.5791, 0.09656, 0.5269, 0.01088, 0.2953, 0.06663, 0.2792, 0.01158, 0.3868, 0.1225, 0.09672, 0.09676, 0.2792, 0.01158, 0.6157, 0.04529, 0.3868, 0.1225, 0.6157, 0.04529, 0.6849, 0.2141, 0.3868, 0.1225, 0.5714, 0.4211, 0.701, 0.7281, 0.4556, 0.6758, 0.5714, 0.4211, 0.8527, 0.4776, 0.701, 0.7281, 0.8527, 0.4776, 0.8994, 0.7507, 0.701, 0.7281, 0.9853, 0.5889, 0.948, 0.8523, 0.8994, 0.7507, 0.9853, 0.5889, 0.9606, 0.624, 0.948, 0.8523, 0.9606, 0.624, 0.8876, 0.8353, 0.948, 0.8523, 0.9606, 0.624, 0.7801, 0.5883, 0.8876, 0.8353, 0.9606, 0.624, 0.789, 0.317, 0.7801, 0.5883, 0.789, 0.317, 0.6048, 0.3406, 0.7801, 0.5883, 0.789, 0.317, 0.5791, 0.09656, 0.6048, 0.3406, 0.789, 0.317, 0.744, 0.1212, 0.5791, 0.09656, 0.744, 0.1212, 0.5269, 0.01088, 0.5791, 0.09656, 0.8527, 0.4776, 0.9853, 0.5889, 0.8994, 0.7507, 0.8527, 0.4776, 0.8417, 0.2526, 0.9853, 0.5889, 0.8417, 0.2526, 0.9052, 0.3729, 0.9853, 0.5889, 0.744, 0.1212, 0.6157, 0.04529, 0.5269, 0.01088, 0.744, 0.1212, 0.8417, 0.2526, 0.6157, 0.04529, 0.8417, 0.2526, 0.6849, 0.2141, 0.6157, 0.04529])
me_icosphere_004.update()
me_icosphere_005 = bpy.data.meshes.new('Icosphere.005')
me_icosphere_005.from_pydata([(-0.2354, 0.5516, -1.205), (0.319, -0.07155, -1.193), (-0.5366, -0.244, -1.305), (-1.006, 0.4855, -0.8554), (-0.3973, 1.099, -0.5122), (0.3858, 0.7448, -0.7629), (-0.02168, -0.7566, -0.7257), (-0.9293, -0.31, -0.3851), (-0.6897, 0.5363, 0.1092), (0.1266, 0.6654, 0.09486), (0.6157, -0.03215, -0.3825), (-0.2082, -0.4504, 0.3199), (-0.4188, 0.1471, -1.344), (0.08839, 0.2392, -1.284), (-0.07888, -0.244, -1.352), (0.4715, 0.3501, -1.02), (0.1379, 0.7051, -1.028), (-0.6783, 0.563, -1.104), (-0.8678, 0.1135, -1.149), (-0.3286, 0.9063, -0.8994), (-0.7751, 0.8816, -0.6963), (0.0368, 1.028, -0.6499), (0.5541, -0.06176, -0.8591), (0.5995, 0.419, -0.6074), (-0.291, -0.594, -1.136), (0.2044, -0.4883, -1.06), (-1.098, 0.09282, -0.6487), (-0.81, -0.334, -0.9805), (-0.6082, 0.9813, -0.2042), (-0.9878, 0.5722, -0.3791), (0.3296, 0.8292, -0.3785), (-0.1116, 1.069, -0.2004), (0.4044, -0.495, -0.5202), (-0.5026, -0.6674, -0.5929), (-0.9328, 0.03266, 0.002576), (-0.2805, 0.6851, 0.2367), (0.4657, 0.2742, -0.05191), (0.003556, -0.7034, -0.153), (0.3787, -0.3467, 0.08133), (-0.6297, -0.4675, 0.05363), (-0.5826, -0.01648, 0.3785), (-0.07585, 0.01681, 0.4235)], [], [(0, 13, 12), (1, 13, 15), (0, 12, 17), (0, 17, 19), (0, 19, 16), (1, 15, 22), (2, 14, 24), (3, 18, 26), (4, 20, 28), (5, 21, 30), (1, 22, 25), (2, 24, 27), (3, 26, 29), (4, 28, 31), (5, 30, 23), (6, 32, 37), (7, 33, 39), (8, 34, 40), (9, 35, 41), (10, 36, 38), (38, 41, 11), (38, 36, 41), (36, 9, 41), (41, 40, 11), (41, 35, 40), (35, 8, 40), (40, 39, 11), (40, 34, 39), (34, 7, 39), (39, 37, 11), (39, 33, 37), (33, 6, 37), (37, 38, 11), (37, 32, 38), (32, 10, 38), (23, 36, 10), (23, 30, 36), (30, 9, 36), (31, 35, 9), (31, 28, 35), (28, 8, 35), (29, 34, 8), (29, 26, 34), (26, 7, 34), (27, 33, 7), (27, 24, 33), (24, 6, 33), (25, 32, 6), (25, 22, 32), (22, 10, 32), (30, 31, 9), (30, 21, 31), (21, 4, 31), (28, 29, 8), (28, 20, 29), (20, 3, 29), (26, 27, 7), (26, 18, 27), (18, 2, 27), (24, 25, 6), (24, 14, 25), (14, 1, 25), (22, 23, 10), (22, 15, 23), (15, 5, 23), (16, 21, 5), (16, 19, 21), (19, 4, 21), (19, 20, 4), (19, 17, 20), (17, 3, 20), (17, 18, 3), (17, 12, 18), (12, 2, 18), (15, 16, 5), (15, 13, 16), (13, 0, 16), (12, 14, 2), (12, 13, 14), (13, 1, 14)])
_uv = me_icosphere_005.uv_layers.new(name='UVMap')
_uv.uv.foreach_set('vector', [0.6487, 0.1044, 0.4411, 0.1661, 0.4249, 0.01233, 0.2604, 0.2898, 0.4411, 0.1661, 0.4998, 0.3903, 0.6487, 0.1044, 0.4249, 0.01233, 0.7019, 0.0422, 0.6487, 0.1044, 0.7019, 0.0422, 0.8854, 0.2133, 0.6487, 0.1044, 0.8854, 0.2133, 0.7224, 0.2796, 0.2604, 0.2898, 0.4998, 0.3903, 0.2828, 0.5177, 0.2224, 0.02617, 0.1802, 0.1186, 0.02722, 0.1954, 0.7124, 0.08913, 0.4639, -0.001068, 0.5252, 0.1942, 1.039, 0.3798, 0.9299, 0.2039, 1.025, 0.489, 0.7528, 0.474, 0.9501, 0.425, 0.8455, 0.6488, 0.2604, 0.2898, 0.2828, 0.5177, 0.05363, 0.3534, 0.2224, 0.02617, 0.02722, 0.1954, 0.2299, 0.126, 0.7124, 0.08913, 0.5252, 0.1942, 0.8103, 0.3292, 1.039, 0.3798, 1.025, 0.489, 1.033, 0.6119, 0.7528, 0.474, 0.8455, 0.6488, 0.5721, 0.627, -0.04026, 0.4813, 0.092, 0.6775, 0.04899, 0.7739, 0.3172, 0.3951, 0.06246, 0.4206, 0.2532, 0.7028, 0.8191, 0.654, 0.5488, 0.5692, 0.5338, 0.8513, 0.8226, 0.8465, 0.8819, 0.8134, 0.5159, 1.001, 0.3456, 0.7725, 0.5629, 0.8826, 0.241, 0.9659, 0.241, 0.9659, 0.5159, 1.001, 0.2572, 0.9436, 0.241, 0.9659, 0.5629, 0.8826, 0.5159, 1.001, 0.5629, 0.8826, 0.8226, 0.8465, 0.5159, 1.001, 0.5159, 1.001, 0.5338, 0.8513, 0.2572, 0.9436, 0.5159, 1.001, 0.8819, 0.8134, 0.5338, 0.8513, 0.8819, 0.8134, 0.8191, 0.654, 0.5338, 0.8513, 0.5338, 0.8513, 0.2532, 0.7028, 0.2572, 0.9436, 0.5338, 0.8513, 0.5488, 0.5692, 0.2532, 0.7028, 0.5488, 0.5692, 0.3172, 0.3951, 0.2532, 0.7028, 0.2532, 0.7028, 0.04899, 0.7739, 0.2572, 0.9436, 0.2532, 0.7028, 0.06246, 0.4206, 0.04899, 0.7739, 0.06246, 0.4206, -0.04026, 0.4813, 0.04899, 0.7739, 0.04899, 0.7739, 0.241, 0.9659, 0.2572, 0.9436, 0.04899, 0.7739, 0.092, 0.6775, 0.241, 0.9659, 0.092, 0.6775, 0.3456, 0.7725, 0.241, 0.9659, 0.5721, 0.627, 0.5629, 0.8826, 0.3456, 0.7725, 0.5721, 0.627, 0.8455, 0.6488, 0.5629, 0.8826, 0.8455, 0.6488, 0.8226, 0.8465, 0.5629, 0.8826, 1.033, 0.6119, 0.8819, 0.8134, 0.8226, 0.8465, 1.033, 0.6119, 1.025, 0.489, 0.8819, 0.8134, 1.025, 0.489, 0.8191, 0.654, 0.8819, 0.8134, 0.8103, 0.3292, 0.5488, 0.5692, 0.8191, 0.654, 0.8103, 0.3292, 0.5252, 0.1942, 0.5488, 0.5692, 0.5252, 0.1942, 0.3172, 0.3951, 0.5488, 0.5692, 0.2299, 0.126, 0.06246, 0.4206, 0.3172, 0.3951, 0.2299, 0.126, 0.02722, 0.1954, 0.06246, 0.4206, 0.02722, 0.1954, -0.04026, 0.4813, 0.06246, 0.4206, 0.05363, 0.3534, 0.092, 0.6775, -0.04026, 0.4813, 0.05363, 0.3534, 0.2828, 0.5177, 0.092, 0.6775, 0.2828, 0.5177, 0.3456, 0.7725, 0.092, 0.6775, 0.8455, 0.6488, 1.033, 0.6119, 0.8226, 0.8465, 0.8455, 0.6488, 0.9501, 0.425, 1.033, 0.6119, 0.9501, 0.425, 1.039, 0.3798, 1.033, 0.6119, 1.025, 0.489, 0.8103, 0.3292, 0.8191, 0.654, 1.025, 0.489, 0.9299, 0.2039, 0.8103, 0.3292, 0.9299, 0.2039, 0.7124, 0.08913, 0.8103, 0.3292, 0.5252, 0.1942, 0.2299, 0.126, 0.3172, 0.3951, 0.5252, 0.1942, 0.4639, -0.001068, 0.2299, 0.126, 0.4639, -0.001068, 0.2224, 0.02617, 0.2299, 0.126, 0.02722, 0.1954, 0.05363, 0.3534, -0.04026, 0.4813, 0.02722, 0.1954, 0.1802, 0.1186, 0.05363, 0.3534, 0.1802, 0.1186, 0.2604, 0.2898, 0.05363, 0.3534, 0.2828, 0.5177, 0.5721, 0.627, 0.3456, 0.7725, 0.2828, 0.5177, 0.4998, 0.3903, 0.5721, 0.627, 0.4998, 0.3903, 0.7528, 0.474, 0.5721, 0.627, 0.7224, 0.2796, 0.9501, 0.425, 0.7528, 0.474, 0.7224, 0.2796, 0.8854, 0.2133, 0.9501, 0.425, 0.8854, 0.2133, 1.039, 0.3798, 0.9501, 0.425, 0.8854, 0.2133, 0.9299, 0.2039, 1.039, 0.3798, 0.8854, 0.2133, 0.7019, 0.0422, 0.9299, 0.2039, 0.7019, 0.0422, 0.7124, 0.08913, 0.9299, 0.2039, 0.7019, 0.0422, 0.4639, -0.001068, 0.7124, 0.08913, 0.7019, 0.0422, 0.4249, 0.01233, 0.4639, -0.001068, 0.4249, 0.01233, 0.2224, 0.02617, 0.4639, -0.001068, 0.4998, 0.3903, 0.7224, 0.2796, 0.7528, 0.474, 0.4998, 0.3903, 0.4411, 0.1661, 0.7224, 0.2796, 0.4411, 0.1661, 0.6487, 0.1044, 0.7224, 0.2796, 0.4249, 0.01233, 0.1802, 0.1186, 0.2224, 0.02617, 0.4249, 0.01233, 0.4411, 0.1661, 0.1802, 0.1186, 0.4411, 0.1661, 0.2604, 0.2898, 0.1802, 0.1186])
me_icosphere_005.update()

# ---- objects
ob_cube = bpy.data.objects.new('Cube', me_cube_001)
ob_icosphere_001 = bpy.data.objects.new('Icosphere.001', me_icosphere_001)
ob_icosphere_002 = bpy.data.objects.new('Icosphere.002', me_icosphere_002)
ob_icosphere_003 = bpy.data.objects.new('Icosphere.003', me_icosphere_003)
ob_icosphere_004 = bpy.data.objects.new('Icosphere.004', me_icosphere_004)
ob_icosphere_005 = bpy.data.objects.new('Icosphere.005', me_icosphere_005)

# ---- transforms, parenting, visibility, modifiers, constraints
ob_cube.location = (0.0, 0.0, 0.9603)
ob_cube.scale = (0.1294, 0.1294, 1.0)
ob_icosphere_001.location = (-0.3314, -3.786, 5.738)
ob_icosphere_001.rotation_euler = (0.12, 0.01335, -0.02578)
ob_icosphere_002.location = (-1.906, -0.2625, 4.779)
ob_icosphere_002.rotation_euler = (-0.1209, -0.4634, -0.1602)
ob_icosphere_003.location = (-0.2151, 0.1798, 5.679)
ob_icosphere_003.rotation_euler = (-0.4351, -0.06997, -0.1709)
ob_icosphere_004.location = (0.3339, 3.055, 3.862)
ob_icosphere_004.rotation_euler = (1.026, -0.08686, 0.1612)
ob_icosphere_005.location = (1.391, -1.622, 5.27)
ob_icosphere_005.rotation_euler = (-0.1209, -0.4634, -0.1602)

# ---- collection membership
col_collection.objects.link(ob_cube)
col_collection.objects.link(ob_icosphere_001)
col_collection.objects.link(ob_icosphere_002)
col_collection.objects.link(ob_icosphere_003)
col_collection.objects.link(ob_icosphere_004)
col_collection.objects.link(ob_icosphere_005)

# ---- scene / render settings (as saved in the file)
scene.frame_start = 1; scene.frame_end = 250; scene.frame_set(3)
scene.render.engine = 'BLENDER_EEVEE_NEXT'
scene.cycles.sampling_pattern = 'TABULATED_SOBOL'
scene.cycles.use_light_tree = False
scene.view_settings.view_transform = 'Filmic'
bpy.context.view_layer.update()

# ---- added for rendering (the .blend has no active camera and no usable light): camera, sun
cam_auto = bpy.data.cameras.new('AutoCamera')
cam_auto.lens = 50.0
cam_auto.sensor_width = 36.0
cam_auto.clip_end = 1000.0
ob_auto_camera = bpy.data.objects.new('AutoCamera', cam_auto)
scene.collection.objects.link(ob_auto_camera)
ob_auto_camera.location = (13.4955, -17.0725, 15.9338)
ob_auto_camera.rotation_euler = (1.09748, -7.21219e-08, 0.694738)
scene.camera = ob_auto_camera
light_auto_sun = bpy.data.lights.new('AutoSun', 'SUN')
light_auto_sun.energy = 3.0
light_auto_sun.angle = 0.0523599
ob_auto_sun = bpy.data.objects.new('AutoSun', light_auto_sun)
scene.collection.objects.link(ob_auto_sun)
ob_auto_sun.rotation_euler = (0.872665, 0.174533, 0.523599)
bpy.context.view_layer.update()
